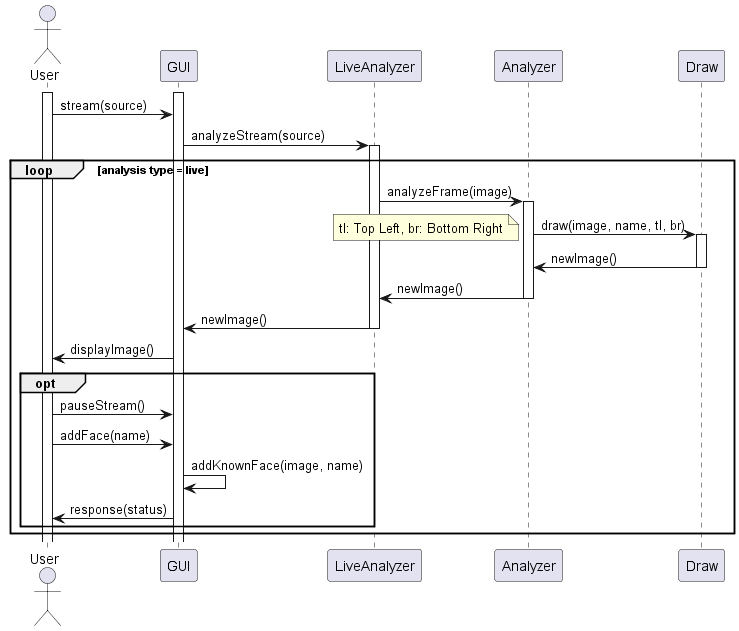

The diagram above was rendered by PlantUML. Its source (embedded in the PNG):
@startuml live-sequence

actor User
activate User
activate GUI

User -> GUI : stream(source)

GUI -> LiveAnalyzer : analyzeStream(source)
activate LiveAnalyzer

loop analysis type = live
    LiveAnalyzer -> Analyzer : analyzeFrame(image)
    activate Analyzer
    Analyzer -> Draw : draw(image, name, tl, br)
    note left: tl: Top Left, br: Bottom Right
    activate Draw
    Draw -> Analyzer : newImage()
    deactivate Draw
    Analyzer -> LiveAnalyzer : newImage()
    deactivate Analyzer
    LiveAnalyzer -> GUI : newImage()
    deactivate LiveAnalyzer
    GUI -> User : displayImage()

    opt
        User -> GUI : pauseStream()
        User -> GUI : addFace(name)
        GUI -> GUI : addKnownFace(image, name)
        GUI -> User : response(status)
    end
end

@enduml